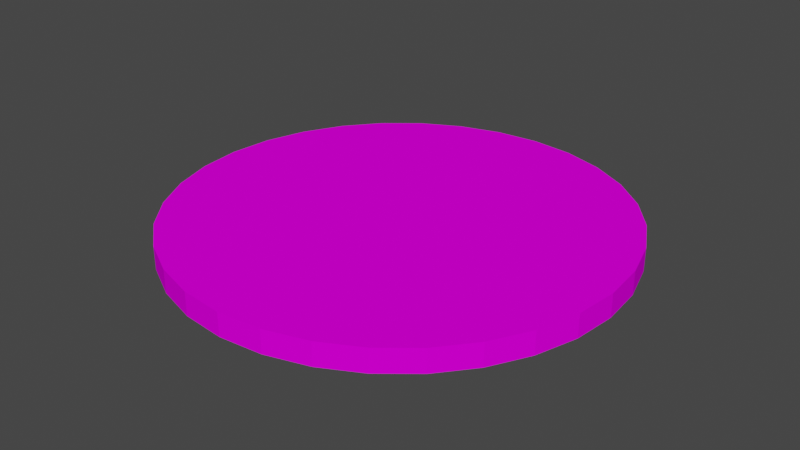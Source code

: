 # Source: shield_02.blend  (saved by Blender 3.3.6; exported with 4.5.12 LTS)
import bpy
from mathutils import Matrix  # noqa: F401  (used for matrix-valued properties, if any)

bpy.ops.wm.read_factory_settings(use_empty=True)
scene = bpy.context.scene
scene.name = 'Scene'

# ---- collections
col_collection = bpy.data.collections.new('Collection'); scene.collection.children.link(col_collection)

# ---- images (referenced by path relative to the original .blend; pixels are not part of the script)
import os
ASSET_DIR = os.environ.get("B2B_ASSET_DIR", "")  # directory of the original .blend (textures are referenced by path, not embedded)
HERE = os.path.dirname(os.path.abspath(__file__))  # packed textures are extracted next to this script under _unpacked/

def load_image(name, relpath, width, height, colorspace="sRGB"):
    """Load a texture the original file referenced (path relative to the .blend, or extracted next to this script)."""
    p = next((c for c in (os.path.join(HERE, relpath), os.path.join(ASSET_DIR, relpath)) if relpath and os.path.exists(c)), "")
    if p:
        img = bpy.data.images.load(p, check_existing=True)
        img.name = name
    else:  # same state as the original file: an image datablock whose file is absent (Cycles renders it pink)
        img = bpy.data.images.new(name, width, height)
        img.source = "FILE"
        img.filepath = "//" + (relpath or name)
    img.colorspace_settings.name = colorspace
    return img
img_shield_01_gold_jpg = load_image('shield_01_gold.jpg', 'shield_01_gold.jpg', 1024, 1024, 'sRGB')

# ---- materials (node trees are filled in below, after node groups)
mat_shield_01 = bpy.data.materials.new('Shield_01')
mat_shield_01.alpha_threshold = 0.0
mat_shield_01.use_transparent_shadow = False
mat_shield_01.roughness = 0.5
mat_shield_01.line_color = (0.0, 0.0, 0.0, 1.0)

# ---- material node trees
mat_shield_01.use_nodes = True; mat_shield_01.node_tree.nodes.clear()
_N = mat_shield_01.node_tree.nodes; _L = mat_shield_01.node_tree.links
n0 = _N.new('ShaderNodeOutputMaterial'); n0.name = 'Material Output'; n0.location = (321, 344)
n1 = _N.new('ShaderNodeBsdfPrincipled'); n1.name = 'Principled BSDF'; n1.location = (31, 344)
n1.distribution = 'GGX'
n1.subsurface_method = 'RANDOM_WALK_SKIN'
n1.inputs[2].default_value = 0.0
n1.inputs[3].default_value = 1.45
n1.inputs[13].default_value = 0.0
n1.inputs[27].default_value = (0.0, 0.0, 0.0, 1.0)
n1.inputs[28].default_value = 1.0
n2 = _N.new('ShaderNodeTexImage'); n2.name = 'Image Texture'; n2.location = (-316, 315)
n2.image = img_shield_01_gold_jpg
_L.new(n1.outputs[0], n0.inputs[0])
_L.new(n2.outputs[0], n1.inputs[0])
n0.is_active_output = True

# ---- world
world_world = bpy.data.worlds.new('World'); scene.world = world_world
world_world.use_nodes = True; world_world.node_tree.nodes.clear()
_N = world_world.node_tree.nodes; _L = world_world.node_tree.links
n0 = _N.new('ShaderNodeOutputWorld'); n0.name = 'World Output'; n0.location = (300, 300)
n1 = _N.new('ShaderNodeBackground'); n1.name = 'Background'; n1.location = (10, 300)
n1.inputs[0].default_value = (0.05088, 0.05088, 0.05088, 1.0)
_L.new(n1.outputs[0], n0.inputs[0])
n0.is_active_output = True
world_world.color = (0.05088, 0.05088, 0.05088)
world_world.use_sun_shadow = False
world_world.sun_shadow_jitter_overblur = 0.0

# ---- meshes
me_cylinder = bpy.data.meshes.new('Cylinder')
me_cylinder.from_pydata([(0.0, 0.5, -0.026), (0.0, 0.5, 0.026), (0.09755, 0.4904, -0.026), (0.09755, 0.4904, 0.026), (0.1913, 0.4619, -0.026), (0.1913, 0.4619, 0.026), (0.2778, 0.4157, -0.026), (0.2778, 0.4157, 0.026), (0.3536, 0.3536, -0.026), (0.3536, 0.3536, 0.026), (0.4157, 0.2778, -0.026), (0.4157, 0.2778, 0.026), (0.4619, 0.1913, -0.026), (0.4619, 0.1913, 0.026), (0.4904, 0.09755, -0.026), (0.4904, 0.09755, 0.026), (0.5, 0.0, -0.026), (0.5, 0.0, 0.026), (0.4904, -0.09755, -0.026), (0.4904, -0.09755, 0.026), (0.4619, -0.1913, -0.026), (0.4619, -0.1913, 0.026), (0.4157, -0.2778, -0.026), (0.4157, -0.2778, 0.026), (0.3536, -0.3536, -0.026), (0.3536, -0.3536, 0.026), (0.2778, -0.4157, -0.026), (0.2778, -0.4157, 0.026), (0.1913, -0.4619, -0.026), (0.1913, -0.4619, 0.026), (0.09755, -0.4904, -0.026), (0.09755, -0.4904, 0.026), (0.0, -0.5, -0.026), (0.0, -0.5, 0.026), (-0.09755, -0.4904, -0.026), (-0.09755, -0.4904, 0.026), (-0.1913, -0.4619, -0.026), (-0.1913, -0.4619, 0.026), (-0.2778, -0.4157, -0.026), (-0.2778, -0.4157, 0.026), (-0.3536, -0.3536, -0.026), (-0.3536, -0.3536, 0.026), (-0.4157, -0.2778, -0.026), (-0.4157, -0.2778, 0.026), (-0.4619, -0.1913, -0.026), (-0.4619, -0.1913, 0.026), (-0.4904, -0.09755, -0.026), (-0.4904, -0.09755, 0.026), (-0.5, 0.0, -0.026), (-0.5, 0.0, 0.026), (-0.4904, 0.09755, -0.026), (-0.4904, 0.09755, 0.026), (-0.4619, 0.1913, -0.026), (-0.4619, 0.1913, 0.026), (-0.4157, 0.2778, -0.026), (-0.4157, 0.2778, 0.026), (-0.3536, 0.3536, -0.026), (-0.3536, 0.3536, 0.026), (-0.2778, 0.4157, -0.026), (-0.2778, 0.4157, 0.026), (-0.1913, 0.4619, -0.026), (-0.1913, 0.4619, 0.026), (-0.09755, 0.4904, -0.026), (-0.09755, 0.4904, 0.026)], [], [(0, 1, 3, 2), (2, 3, 5, 4), (4, 5, 7, 6), (6, 7, 9, 8), (8, 9, 11, 10), (10, 11, 13, 12), (12, 13, 15, 14), (14, 15, 17, 16), (16, 17, 19, 18), (18, 19, 21, 20), (20, 21, 23, 22), (22, 23, 25, 24), (24, 25, 27, 26), (26, 27, 29, 28), (28, 29, 31, 30), (30, 31, 33, 32), (32, 33, 35, 34), (34, 35, 37, 36), (36, 37, 39, 38), (38, 39, 41, 40), (40, 41, 43, 42), (42, 43, 45, 44), (44, 45, 47, 46), (46, 47, 49, 48), (48, 49, 51, 50), (50, 51, 53, 52), (52, 53, 55, 54), (54, 55, 57, 56), (56, 57, 59, 58), (58, 59, 61, 60), (3, 1, 63, 61, 59, 57, 55, 53, 51, 49, 47, 45, 43, 41, 39, 37, 35, 33, 31, 29, 27, 25, 23, 21, 19, 17, 15, 13, 11, 9, 7, 5), (60, 61, 63, 62), (62, 63, 1, 0), (0, 2, 4, 6, 8, 10, 12, 14, 16, 18, 20, 22, 24, 26, 28, 30, 32, 34, 36, 38, 40, 42, 44, 46, 48, 50, 52, 54, 56, 58, 60, 62)])
_uv = me_cylinder.uv_layers.new(name='UVMap')
_uv.uv.foreach_set('vector', [0.8188, 0.4166, 0.8188, 0.8311, 0.7789, 0.8311, 0.7789, 0.4166, 0.7789, 0.4166, 0.7789, 0.8311, 0.7414, 0.8311, 0.7414, 0.4166, 0.7414, 0.4166, 0.7414, 0.8311, 0.7076, 0.8311, 0.7076, 0.4166, 0.735, 0.0006646, 0.735, 0.4152, 0.7063, 0.4152, 0.7063, 0.0006646, 0.7063, 0.0006646, 0.7063, 0.4152, 0.6725, 0.4152, 0.6725, 0.0006646, 0.6725, 0.0006646, 0.6725, 0.4152, 0.635, 0.4152, 0.635, 0.0006646, 0.635, 0.0006646, 0.635, 0.4152, 0.5951, 0.4152, 0.5951, 0.0006646, 0.5951, 0.0006646, 0.5951, 0.4152, 0.5545, 0.4152, 0.5545, 0.0006646, 0.5545, 0.0006646, 0.5545, 0.4152, 0.5146, 0.4152, 0.5146, 0.0006646, 0.5146, 0.0006646, 0.5146, 0.4152, 0.4771, 0.4152, 0.4771, 0.0006646, 0.4771, 0.0006646, 0.4771, 0.4152, 0.4433, 0.4152, 0.4433, 0.0006646, 0.4433, 0.0006646, 0.4433, 0.4152, 0.4146, 0.4152, 0.4146, 0.0006646, 0.7063, 0.4166, 0.7063, 0.8311, 0.6775, 0.8311, 0.6775, 0.4166, 0.6775, 0.4166, 0.6775, 0.8311, 0.6438, 0.8311, 0.6438, 0.4166, 0.6438, 0.4166, 0.6438, 0.8311, 0.6062, 0.8311, 0.6062, 0.4166, 0.6062, 0.4166, 0.6062, 0.8311, 0.5664, 0.8311, 0.5664, 0.4166, 0.5664, 0.4166, 0.5664, 0.8311, 0.5257, 0.8311, 0.5257, 0.4166, 0.5257, 0.4166, 0.5257, 0.8311, 0.4859, 0.8311, 0.4859, 0.4166, 0.4859, 0.4166, 0.4859, 0.8311, 0.4483, 0.8311, 0.4483, 0.4166, 0.4483, 0.4166, 0.4483, 0.8311, 0.4146, 0.8311, 0.4146, 0.4166, 0.9993, 0.0006646, 0.9993, 0.4152, 0.9655, 0.4152, 0.9655, 0.0006646, 0.9655, 0.0006646, 0.9655, 0.4152, 0.928, 0.4152, 0.928, 0.0006646, 0.928, 0.0006646, 0.928, 0.4152, 0.8882, 0.4152, 0.8882, 0.0006646, 0.8882, 0.0006646, 0.8882, 0.4152, 0.8475, 0.4152, 0.8475, 0.0006646, 0.8475, 0.0006646, 0.8475, 0.4152, 0.8077, 0.4152, 0.8077, 0.0006646, 0.8077, 0.0006646, 0.8077, 0.4152, 0.7701, 0.4152, 0.7701, 0.0006646, 0.7701, 0.0006646, 0.7701, 0.4152, 0.7363, 0.4152, 0.7363, 0.0006646, 0.9993, 0.4166, 0.9993, 0.8311, 0.9706, 0.8311, 0.9706, 0.4166, 0.9706, 0.4166, 0.9706, 0.8311, 0.9368, 0.8311, 0.9368, 0.4166, 0.9368, 0.4166, 0.9368, 0.8311, 0.8993, 0.8311, 0.8993, 0.4166, 0.0006646, 0.6412, 0.0006646, 0.6005, 0.008592, 0.5607, 0.02414, 0.5231, 0.04672, 0.4893, 0.07545, 0.4606, 0.1092, 0.438, 0.1468, 0.4225, 0.1866, 0.4146, 0.2273, 0.4146, 0.2671, 0.4225, 0.3047, 0.438, 0.3384, 0.4606, 0.3672, 0.4893, 0.3897, 0.5231, 0.4053, 0.5607, 0.4132, 0.6005, 0.4132, 0.6412, 0.4053, 0.681, 0.3897, 0.7185, 0.3672, 0.7523, 0.3384, 0.7811, 0.3047, 0.8036, 0.2671, 0.8192, 0.2273, 0.8271, 0.1866, 0.8271, 0.1468, 0.8192, 0.1092, 0.8036, 0.07545, 0.7811, 0.04672, 0.7523, 0.02414, 0.7185, 0.008592, 0.681, 0.8993, 0.4166, 0.8993, 0.8311, 0.8594, 0.8311, 0.8594, 0.4166, 0.8594, 0.4166, 0.8594, 0.8311, 0.8188, 0.8311, 0.8188, 0.4166, 0.0006646, 0.1866, 0.008592, 0.1468, 0.02414, 0.1092, 0.04672, 0.07545, 0.07545, 0.04672, 0.1092, 0.02414, 0.1468, 0.008592, 0.1866, 0.0006646, 0.2273, 0.0006646, 0.2671, 0.008592, 0.3047, 0.02414, 0.3384, 0.04672, 0.3672, 0.07545, 0.3897, 0.1092, 0.4053, 0.1468, 0.4132, 0.1866, 0.4132, 0.2273, 0.4053, 0.2671, 0.3897, 0.3047, 0.3672, 0.3384, 0.3384, 0.3672, 0.3047, 0.3897, 0.2671, 0.4053, 0.2273, 0.4132, 0.1866, 0.4132, 0.1468, 0.4053, 0.1092, 0.3897, 0.07545, 0.3672, 0.04672, 0.3384, 0.02414, 0.3047, 0.008592, 0.2671, 0.0006646, 0.2273])
me_cylinder.materials.append(mat_shield_01)
me_cylinder.update()

# ---- objects
ob_cylinder = bpy.data.objects.new('Cylinder', me_cylinder)

# ---- transforms, parenting, visibility, modifiers, constraints
ob_cylinder.location = (0.0, 0.0, 0.0)

# ---- collection membership
col_collection.objects.link(ob_cylinder)

# ---- scene / render settings (as saved in the file)
scene.frame_start = 1; scene.frame_end = 250; scene.frame_set(1)
scene.render.engine = 'BLENDER_EEVEE_NEXT'
scene.cycles.sampling_pattern = 'TABULATED_SOBOL'
scene.cycles.use_light_tree = False
scene.view_settings.view_transform = 'Filmic'
bpy.context.view_layer.update()

# ---- added for rendering (the .blend has no active camera and no usable light): camera, sun
cam_auto = bpy.data.cameras.new('AutoCamera')
cam_auto.lens = 50.0
cam_auto.sensor_width = 36.0
cam_auto.clip_end = 1000.0
ob_auto_camera = bpy.data.objects.new('AutoCamera', cam_auto)
scene.collection.objects.link(ob_auto_camera)
ob_auto_camera.location = (1.30935, -1.57122, 1.04748)
ob_auto_camera.rotation_euler = (1.09748, -7.21219e-08, 0.694738)
scene.camera = ob_auto_camera
light_auto_sun = bpy.data.lights.new('AutoSun', 'SUN')
light_auto_sun.energy = 3.0
light_auto_sun.angle = 0.0523599
ob_auto_sun = bpy.data.objects.new('AutoSun', light_auto_sun)
scene.collection.objects.link(ob_auto_sun)
ob_auto_sun.rotation_euler = (0.872665, 0.174533, 0.523599)
bpy.context.view_layer.update()

